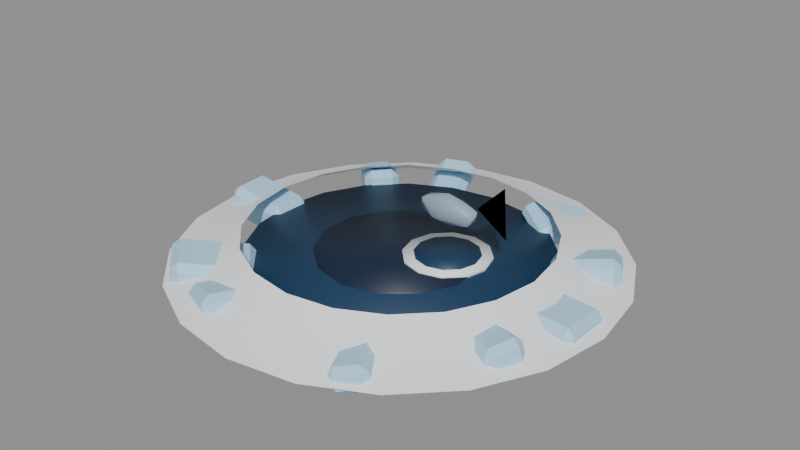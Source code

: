 # Source: hole-open.blend  (saved by Blender 5.2.45; exported with 4.5.12 LTS)
import bpy
from mathutils import Matrix  # noqa: F401  (used for matrix-valued properties, if any)

bpy.ops.wm.read_factory_settings(use_empty=True)
scene = bpy.context.scene
scene.name = 'Scene'

# ---- materials (node trees are filled in below, after node groups)
mat_gloss_water = bpy.data.materials.new('Gloss Water')
mat_gloss_water.diffuse_color = (0.006049, 0.03955, 0.09759, 1.0)
mat_gloss_water_deep = bpy.data.materials.new('Gloss Water Deep')
mat_gloss_water_deep.diffuse_color = (0.003035, 0.016, 0.04519, 1.0)
mat_gloss_ice = bpy.data.materials.new('Gloss Ice')
mat_gloss_ice.diffuse_color = (0.4342, 0.7157, 0.9216, 1.0)
mat_gloss_fish = bpy.data.materials.new('Gloss Fish')
mat_gloss_fish.diffuse_color = (0.305, 0.402, 0.5149, 1.0)
mat_snow_cap = bpy.data.materials.new('Snow Cap')
mat_snow_cap.diffuse_color = (0.956, 0.9734, 1.0, 1.0)

# ---- material node trees
mat_gloss_water.use_nodes = True; mat_gloss_water.node_tree.nodes.clear()
_N = mat_gloss_water.node_tree.nodes; _L = mat_gloss_water.node_tree.links
n0 = _N.new('ShaderNodeBsdfPrincipled'); n0.name = 'Principled BSDF'; n0.location = (-200, 100)
n0.inputs[0].default_value = (0.006049, 0.03955, 0.09759, 1.0)
n0.inputs[10].default_value = 0.005
n1 = _N.new('ShaderNodeOutputMaterial'); n1.name = 'Material Output'; n1.location = (200, 100)
_L.new(n0.outputs[0], n1.inputs[0])
n1.is_active_output = True
mat_gloss_water_deep.use_nodes = True; mat_gloss_water_deep.node_tree.nodes.clear()
_N = mat_gloss_water_deep.node_tree.nodes; _L = mat_gloss_water_deep.node_tree.links
n0 = _N.new('ShaderNodeBsdfPrincipled'); n0.name = 'Principled BSDF'; n0.location = (-200, 100)
n0.inputs[0].default_value = (0.003035, 0.016, 0.04519, 1.0)
n0.inputs[10].default_value = 0.005
n1 = _N.new('ShaderNodeOutputMaterial'); n1.name = 'Material Output'; n1.location = (200, 100)
_L.new(n0.outputs[0], n1.inputs[0])
n1.is_active_output = True
mat_gloss_ice.use_nodes = True; mat_gloss_ice.node_tree.nodes.clear()
_N = mat_gloss_ice.node_tree.nodes; _L = mat_gloss_ice.node_tree.links
n0 = _N.new('ShaderNodeBsdfPrincipled'); n0.name = 'Principled BSDF'; n0.location = (-200, 100)
n0.inputs[0].default_value = (0.4342, 0.7157, 0.9216, 1.0)
n0.inputs[10].default_value = 0.005
n1 = _N.new('ShaderNodeOutputMaterial'); n1.name = 'Material Output'; n1.location = (200, 100)
_L.new(n0.outputs[0], n1.inputs[0])
n1.is_active_output = True
mat_gloss_fish.use_nodes = True; mat_gloss_fish.node_tree.nodes.clear()
_N = mat_gloss_fish.node_tree.nodes; _L = mat_gloss_fish.node_tree.links
n0 = _N.new('ShaderNodeBsdfPrincipled'); n0.name = 'Principled BSDF'; n0.location = (-200, 100)
n0.inputs[0].default_value = (0.305, 0.402, 0.5149, 1.0)
n0.inputs[10].default_value = 0.005
n1 = _N.new('ShaderNodeOutputMaterial'); n1.name = 'Material Output'; n1.location = (200, 100)
_L.new(n0.outputs[0], n1.inputs[0])
n1.is_active_output = True
mat_snow_cap.use_nodes = True; mat_snow_cap.node_tree.nodes.clear()
_N = mat_snow_cap.node_tree.nodes; _L = mat_snow_cap.node_tree.links
n0 = _N.new('ShaderNodeBsdfPrincipled'); n0.name = 'Principled BSDF'; n0.location = (-200, 100)
n0.inputs[0].default_value = (0.956, 0.9734, 1.0, 1.0)
n0.inputs[10].default_value = 0.005
n1 = _N.new('ShaderNodeOutputMaterial'); n1.name = 'Material Output'; n1.location = (200, 100)
_L.new(n0.outputs[0], n1.inputs[0])
n1.is_active_output = True

# ---- meshes
me_pole = bpy.data.meshes.new('pole')
me_pole.from_pydata([(0.0, 0.42, 0.0), (-0.1298, 0.3994, 0.0), (-0.2469, 0.3398, 0.0), (-0.3398, 0.2469, 0.0), (-0.3994, 0.1298, 0.0), (-0.42, 2.572e-17, 0.0), (-0.3994, -0.1298, 0.0), (-0.3398, -0.2469, 0.0), (-0.2469, -0.3398, 0.0), (-0.1298, -0.3994, 0.0), (-5.144e-17, -0.42, 0.0), (0.1298, -0.3994, 0.0), (0.2469, -0.3398, 0.0), (0.3398, -0.2469, 0.0), (0.3994, -0.1298, 0.0), (0.42, -7.715e-17, 0.0), (0.3994, 0.1298, 0.0), (0.3398, 0.2469, 0.0), (0.2469, 0.3398, 0.0), (0.1298, 0.3994, 0.0), (0.0, 0.42, 0.02), (-0.1298, 0.3994, 0.02), (-0.2469, 0.3398, 0.02), (-0.3398, 0.2469, 0.02), (-0.3994, 0.1298, 0.02), (-0.42, 2.572e-17, 0.02), (-0.3994, -0.1298, 0.02), (-0.3398, -0.2469, 0.02), (-0.2469, -0.3398, 0.02), (-0.1298, -0.3994, 0.02), (-5.144e-17, -0.42, 0.02), (0.1298, -0.3994, 0.02), (0.2469, -0.3398, 0.02), (0.3398, -0.2469, 0.02), (0.3994, -0.1298, 0.02), (0.42, -7.715e-17, 0.02), (0.3994, 0.1298, 0.02), (0.3398, 0.2469, 0.02), (0.2469, 0.3398, 0.02), (0.1298, 0.3994, 0.02)], [], [(0, 1, 21, 20), (1, 2, 22, 21), (2, 3, 23, 22), (3, 4, 24, 23), (4, 5, 25, 24), (5, 6, 26, 25), (6, 7, 27, 26), (7, 8, 28, 27), (8, 9, 29, 28), (9, 10, 30, 29), (10, 11, 31, 30), (11, 12, 32, 31), (12, 13, 33, 32), (13, 14, 34, 33), (14, 15, 35, 34), (15, 16, 36, 35), (16, 17, 37, 36), (17, 18, 38, 37), (18, 19, 39, 38), (19, 0, 20, 39), (19, 18, 17, 16, 15, 14, 13, 12, 11, 10, 9, 8, 7, 6, 5, 4, 3, 2, 1, 0), (20, 21, 22, 23, 24, 25, 26, 27, 28, 29, 30, 31, 32, 33, 34, 35, 36, 37, 38, 39)])
me_pole.polygons.foreach_set('use_smooth', [True] * 22)
me_pole.materials.append(mat_gloss_water)
me_pole.update()
me_pole_001 = bpy.data.meshes.new('pole.001')
me_pole_001.from_pydata([(0.0, 0.231, 0.0), (-0.1002, 0.2081, 0.0), (-0.1806, 0.144, 0.0), (-0.2252, 0.0514, 0.0), (-0.2252, -0.0514, 0.0), (-0.1806, -0.144, 0.0), (-0.1002, -0.2081, 0.0), (-2.829e-17, -0.231, 0.0), (0.1002, -0.2081, 0.0), (0.1806, -0.144, 0.0), (0.2252, -0.0514, 0.0), (0.2252, 0.0514, 0.0), (0.1806, 0.144, 0.0), (0.1002, 0.2081, 0.0), (0.0, 0.231, 0.025), (-0.1002, 0.2081, 0.025), (-0.1806, 0.144, 0.025), (-0.2252, 0.0514, 0.025), (-0.2252, -0.0514, 0.025), (-0.1806, -0.144, 0.025), (-0.1002, -0.2081, 0.025), (-2.829e-17, -0.231, 0.025), (0.1002, -0.2081, 0.025), (0.1806, -0.144, 0.025), (0.2252, -0.0514, 0.025), (0.2252, 0.0514, 0.025), (0.1806, 0.144, 0.025), (0.1002, 0.2081, 0.025)], [], [(0, 1, 15, 14), (1, 2, 16, 15), (2, 3, 17, 16), (3, 4, 18, 17), (4, 5, 19, 18), (5, 6, 20, 19), (6, 7, 21, 20), (7, 8, 22, 21), (8, 9, 23, 22), (9, 10, 24, 23), (10, 11, 25, 24), (11, 12, 26, 25), (12, 13, 27, 26), (13, 0, 14, 27), (13, 12, 11, 10, 9, 8, 7, 6, 5, 4, 3, 2, 1, 0), (14, 15, 16, 17, 18, 19, 20, 21, 22, 23, 24, 25, 26, 27)])
me_pole_001.polygons.foreach_set('use_smooth', [True] * 16)
me_pole_001.materials.append(mat_gloss_water_deep)
me_pole_001.update()
me_box = bpy.data.meshes.new('box')
me_box.from_pydata([(-0.09239, -0.07773, -0.04397), (0.09239, -0.07773, -0.04397), (-0.09239, 0.07773, -0.04397), (0.09239, 0.07773, -0.04397), (-0.09239, -0.07773, 0.04397), (0.09239, -0.07773, 0.04397), (-0.09239, 0.07773, 0.04397), (0.09239, 0.07773, 0.04397)], [], [(0, 2, 3, 1), (4, 5, 7, 6), (0, 1, 5, 4), (2, 6, 7, 3), (0, 4, 6, 2), (1, 3, 7, 5)])
me_box.materials.append(mat_gloss_ice)
me_box.update()
me_box_001 = bpy.data.meshes.new('box.001')
me_box_001.from_pydata([(-0.09048, -0.0689, -0.05379), (0.09048, -0.0689, -0.05379), (-0.09048, 0.0689, -0.05379), (0.09048, 0.0689, -0.05379), (-0.09048, -0.0689, 0.05379), (0.09048, -0.0689, 0.05379), (-0.09048, 0.0689, 0.05379), (0.09048, 0.0689, 0.05379)], [], [(0, 2, 3, 1), (4, 5, 7, 6), (0, 1, 5, 4), (2, 6, 7, 3), (0, 4, 6, 2), (1, 3, 7, 5)])
me_box_001.materials.append(mat_gloss_ice)
me_box_001.update()
me_box_002 = bpy.data.meshes.new('box.002')
me_box_002.from_pydata([(-0.1024, -0.0708, -0.03126), (0.1024, -0.0708, -0.03126), (-0.1024, 0.0708, -0.03126), (0.1024, 0.0708, -0.03126), (-0.1024, -0.0708, 0.03126), (0.1024, -0.0708, 0.03126), (-0.1024, 0.0708, 0.03126), (0.1024, 0.0708, 0.03126)], [], [(0, 2, 3, 1), (4, 5, 7, 6), (0, 1, 5, 4), (2, 6, 7, 3), (0, 4, 6, 2), (1, 3, 7, 5)])
me_box_002.materials.append(mat_gloss_ice)
me_box_002.update()
me_box_003 = bpy.data.meshes.new('box.003')
me_box_003.from_pydata([(-0.09462, -0.05472, -0.03045), (0.09462, -0.05472, -0.03045), (-0.09462, 0.05472, -0.03045), (0.09462, 0.05472, -0.03045), (-0.09462, -0.05472, 0.03045), (0.09462, -0.05472, 0.03045), (-0.09462, 0.05472, 0.03045), (0.09462, 0.05472, 0.03045)], [], [(0, 2, 3, 1), (4, 5, 7, 6), (0, 1, 5, 4), (2, 6, 7, 3), (0, 4, 6, 2), (1, 3, 7, 5)])
me_box_003.materials.append(mat_gloss_ice)
me_box_003.update()
me_box_004 = bpy.data.meshes.new('box.004')
me_box_004.from_pydata([(-0.07968, -0.0509, -0.04392), (0.07968, -0.0509, -0.04392), (-0.07968, 0.0509, -0.04392), (0.07968, 0.0509, -0.04392), (-0.07968, -0.0509, 0.04392), (0.07968, -0.0509, 0.04392), (-0.07968, 0.0509, 0.04392), (0.07968, 0.0509, 0.04392)], [], [(0, 2, 3, 1), (4, 5, 7, 6), (0, 1, 5, 4), (2, 6, 7, 3), (0, 4, 6, 2), (1, 3, 7, 5)])
me_box_004.materials.append(mat_gloss_ice)
me_box_004.update()
me_box_005 = bpy.data.meshes.new('box.005')
me_box_005.from_pydata([(-0.09561, -0.06499, -0.04987), (0.09561, -0.06499, -0.04987), (-0.09561, 0.06499, -0.04987), (0.09561, 0.06499, -0.04987), (-0.09561, -0.06499, 0.04987), (0.09561, -0.06499, 0.04987), (-0.09561, 0.06499, 0.04987), (0.09561, 0.06499, 0.04987)], [], [(0, 2, 3, 1), (4, 5, 7, 6), (0, 1, 5, 4), (2, 6, 7, 3), (0, 4, 6, 2), (1, 3, 7, 5)])
me_box_005.materials.append(mat_gloss_ice)
me_box_005.update()
me_box_006 = bpy.data.meshes.new('box.006')
me_box_006.from_pydata([(-0.1098, -0.07521, -0.05123), (0.1098, -0.07521, -0.05123), (-0.1098, 0.07521, -0.05123), (0.1098, 0.07521, -0.05123), (-0.1098, -0.07521, 0.05123), (0.1098, -0.07521, 0.05123), (-0.1098, 0.07521, 0.05123), (0.1098, 0.07521, 0.05123)], [], [(0, 2, 3, 1), (4, 5, 7, 6), (0, 1, 5, 4), (2, 6, 7, 3), (0, 4, 6, 2), (1, 3, 7, 5)])
me_box_006.materials.append(mat_gloss_ice)
me_box_006.update()
me_box_007 = bpy.data.meshes.new('box.007')
me_box_007.from_pydata([(-0.07281, -0.07299, -0.04201), (0.07281, -0.07299, -0.04201), (-0.07281, 0.07299, -0.04201), (0.07281, 0.07299, -0.04201), (-0.07281, -0.07299, 0.04201), (0.07281, -0.07299, 0.04201), (-0.07281, 0.07299, 0.04201), (0.07281, 0.07299, 0.04201)], [], [(0, 2, 3, 1), (4, 5, 7, 6), (0, 1, 5, 4), (2, 6, 7, 3), (0, 4, 6, 2), (1, 3, 7, 5)])
me_box_007.materials.append(mat_gloss_ice)
me_box_007.update()
me_box_008 = bpy.data.meshes.new('box.008')
me_box_008.from_pydata([(-0.1039, -0.05002, -0.03629), (0.1039, -0.05002, -0.03629), (-0.1039, 0.05002, -0.03629), (0.1039, 0.05002, -0.03629), (-0.1039, -0.05002, 0.03629), (0.1039, -0.05002, 0.03629), (-0.1039, 0.05002, 0.03629), (0.1039, 0.05002, 0.03629)], [], [(0, 2, 3, 1), (4, 5, 7, 6), (0, 1, 5, 4), (2, 6, 7, 3), (0, 4, 6, 2), (1, 3, 7, 5)])
me_box_008.materials.append(mat_gloss_ice)
me_box_008.update()
me_box_009 = bpy.data.meshes.new('box.009')
me_box_009.from_pydata([(-0.0859, -0.05219, -0.04888), (0.0859, -0.05219, -0.04888), (-0.0859, 0.05219, -0.04888), (0.0859, 0.05219, -0.04888), (-0.0859, -0.05219, 0.04888), (0.0859, -0.05219, 0.04888), (-0.0859, 0.05219, 0.04888), (0.0859, 0.05219, 0.04888)], [], [(0, 2, 3, 1), (4, 5, 7, 6), (0, 1, 5, 4), (2, 6, 7, 3), (0, 4, 6, 2), (1, 3, 7, 5)])
me_box_009.materials.append(mat_gloss_ice)
me_box_009.update()
me_icosphere = bpy.data.meshes.new('Icosphere')
me_icosphere.from_pydata([(0.0, 0.0, -1.0), (0.7236, -0.5257, -0.4472), (-0.2764, -0.8506, -0.4472), (-0.8944, 0.0, -0.4472), (-0.2764, 0.8506, -0.4472), (0.7236, 0.5257, -0.4472), (0.2764, -0.8506, 0.4472), (-0.7236, -0.5257, 0.4472), (-0.7236, 0.5257, 0.4472), (0.2764, 0.8506, 0.4472), (0.8944, 0.0, 0.4472), (0.0, 0.0, 1.0)], [], [(0, 1, 2), (1, 0, 5), (0, 2, 3), (0, 3, 4), (0, 4, 5), (1, 5, 10), (2, 1, 6), (3, 2, 7), (4, 3, 8), (5, 4, 9), (1, 10, 6), (2, 6, 7), (3, 7, 8), (4, 8, 9), (5, 9, 10), (6, 10, 11), (7, 6, 11), (8, 7, 11), (9, 8, 11), (10, 9, 11)])
me_icosphere.polygons.foreach_set('use_smooth', [True] * 20)
_uv = me_icosphere.uv_layers.new(name='UVMap')
_uv.uv.foreach_set('vector', [0.1818, 0.0, 0.2727, 0.1575, 0.09091, 0.1575, 0.2727, 0.1575, 0.3636, 0.0, 0.4545, 0.1575, 0.9091, 0.0, 1.0, 0.1575, 0.8182, 0.1575, 0.7273, 0.0, 0.8182, 0.1575, 0.6364, 0.1575, 0.5455, 0.0, 0.6364, 0.1575, 0.4545, 0.1575, 0.2727, 0.1575, 0.4545, 0.1575, 0.3636, 0.3149, 0.09091, 0.1575, 0.2727, 0.1575, 0.1818, 0.3149, 0.8182, 0.1575, 1.0, 0.1575, 0.9091, 0.3149, 0.6364, 0.1575, 0.8182, 0.1575, 0.7273, 0.3149, 0.4545, 0.1575, 0.6364, 0.1575, 0.5455, 0.3149, 0.2727, 0.1575, 0.3636, 0.3149, 0.1818, 0.3149, 0.09091, 0.1575, 0.1818, 0.3149, 0.0, 0.3149, 0.8182, 0.1575, 0.9091, 0.3149, 0.7273, 0.3149, 0.6364, 0.1575, 0.7273, 0.3149, 0.5455, 0.3149, 0.4545, 0.1575, 0.5455, 0.3149, 0.3636, 0.3149, 0.1818, 0.3149, 0.3636, 0.3149, 0.2727, 0.4724, 0.0, 0.3149, 0.1818, 0.3149, 0.09091, 0.4724, 0.7273, 0.3149, 0.9091, 0.3149, 0.8182, 0.4724, 0.5455, 0.3149, 0.7273, 0.3149, 0.6364, 0.4724, 0.3636, 0.3149, 0.5455, 0.3149, 0.4545, 0.4724])
me_icosphere.materials.append(mat_gloss_fish)
me_icosphere.update()
me_tail = bpy.data.meshes.new('tail')
me_tail.from_pydata([(0.21, 0.05, 0.19), (0.29, 0.05, 0.27), (0.3, 0.05, 0.13)], [], [(0, 1, 2), (2, 1, 0)])
me_tail.materials.append(mat_gloss_fish)
me_tail.update()
me_pole_002 = bpy.data.meshes.new('pole.002')
me_pole_002.from_pydata([(0.12, 0.17, 0.02), (0.06, 0.1539, 0.02), (0.01608, 0.11, 0.02), (0.0, 0.05, 0.02), (0.01608, -0.01, 0.02), (0.06, -0.05392, 0.02), (0.12, -0.07, 0.02), (0.18, -0.05392, 0.02), (0.2239, -0.01, 0.02), (0.24, 0.05, 0.02), (0.2239, 0.11, 0.02), (0.18, 0.1539, 0.02), (0.12, 0.17, 0.032), (0.06, 0.1539, 0.032), (0.01608, 0.11, 0.032), (0.0, 0.05, 0.032), (0.01608, -0.01, 0.032), (0.06, -0.05392, 0.032), (0.12, -0.07, 0.032), (0.18, -0.05392, 0.032), (0.2239, -0.01, 0.032), (0.24, 0.05, 0.032), (0.2239, 0.11, 0.032), (0.18, 0.1539, 0.032)], [], [(0, 1, 13, 12), (1, 2, 14, 13), (2, 3, 15, 14), (3, 4, 16, 15), (4, 5, 17, 16), (5, 6, 18, 17), (6, 7, 19, 18), (7, 8, 20, 19), (8, 9, 21, 20), (9, 10, 22, 21), (10, 11, 23, 22), (11, 0, 12, 23), (11, 10, 9, 8, 7, 6, 5, 4, 3, 2, 1, 0), (12, 13, 14, 15, 16, 17, 18, 19, 20, 21, 22, 23)])
me_pole_002.polygons.foreach_set('use_smooth', [True] * 14)
me_pole_002.materials.append(mat_snow_cap)
me_pole_002.update()
me_pole_003 = bpy.data.meshes.new('pole.003')
me_pole_003.from_pydata([(0.12, 0.14, 0.02), (0.075, 0.1279, 0.02), (0.04206, 0.095, 0.02), (0.03, 0.05, 0.02), (0.04206, 0.005, 0.02), (0.075, -0.02794, 0.02), (0.12, -0.04, 0.02), (0.165, -0.02794, 0.02), (0.1979, 0.005, 0.02), (0.21, 0.05, 0.02), (0.1979, 0.095, 0.02), (0.165, 0.1279, 0.02), (0.12, 0.14, 0.036), (0.075, 0.1279, 0.036), (0.04206, 0.095, 0.036), (0.03, 0.05, 0.036), (0.04206, 0.005, 0.036), (0.075, -0.02794, 0.036), (0.12, -0.04, 0.036), (0.165, -0.02794, 0.036), (0.1979, 0.005, 0.036), (0.21, 0.05, 0.036), (0.1979, 0.095, 0.036), (0.165, 0.1279, 0.036)], [], [(0, 1, 13, 12), (1, 2, 14, 13), (2, 3, 15, 14), (3, 4, 16, 15), (4, 5, 17, 16), (5, 6, 18, 17), (6, 7, 19, 18), (7, 8, 20, 19), (8, 9, 21, 20), (9, 10, 22, 21), (10, 11, 23, 22), (11, 0, 12, 23), (11, 10, 9, 8, 7, 6, 5, 4, 3, 2, 1, 0), (12, 13, 14, 15, 16, 17, 18, 19, 20, 21, 22, 23)])
me_pole_003.polygons.foreach_set('use_smooth', [True] * 14)
me_pole_003.materials.append(mat_gloss_water)
me_pole_003.update()
me_drift = bpy.data.meshes.new('drift')
me_drift.from_pydata([(0.42, 0.0, 0.08), (0.3994, 0.1298, 0.08), (0.3398, 0.2469, 0.08), (0.2469, 0.3398, 0.08), (0.1298, 0.3994, 0.08), (2.572e-17, 0.42, 0.08), (-0.1298, 0.3994, 0.08), (-0.2469, 0.3398, 0.08), (-0.3398, 0.2469, 0.08), (-0.3994, 0.1298, 0.08), (-0.42, 5.144e-17, 0.08), (-0.3994, -0.1298, 0.08), (-0.3398, -0.2469, 0.08), (-0.2469, -0.3398, 0.08), (-0.1298, -0.3994, 0.08), (-7.715e-17, -0.42, 0.08), (0.1298, -0.3994, 0.08), (0.2469, -0.3398, 0.08), (0.3398, -0.2469, 0.08), (0.3994, -0.1298, 0.08), (0.52, 0.0, 0.025), (0.4945, 0.1607, 0.025), (0.4207, 0.3056, 0.025), (0.3056, 0.4207, 0.025), (0.1607, 0.4945, 0.025), (3.184e-17, 0.52, 0.025), (-0.1607, 0.4945, 0.025), (-0.3056, 0.4207, 0.025), (-0.4207, 0.3056, 0.025), (-0.4945, 0.1607, 0.025), (-0.52, 6.368e-17, 0.025), (-0.4945, -0.1607, 0.025), (-0.4207, -0.3056, 0.025), (-0.3056, -0.4207, 0.025), (-0.1607, -0.4945, 0.025), (-9.552e-17, -0.52, 0.025), (0.1607, -0.4945, 0.025), (0.3056, -0.4207, 0.025), (0.4207, -0.3056, 0.025), (0.4945, -0.1607, 0.025), (0.62, 0.0, 0.0), (0.5897, 0.1916, 0.0), (0.5016, 0.3644, 0.0), (0.3644, 0.5016, 0.0), (0.1916, 0.5897, 0.0), (3.796e-17, 0.62, 0.0), (-0.1916, 0.5897, 0.0), (-0.3644, 0.5016, 0.0), (-0.5016, 0.3644, 0.0), (-0.5897, 0.1916, 0.0), (-0.62, 7.593e-17, 0.0), (-0.5897, -0.1916, 0.0), (-0.5016, -0.3644, 0.0), (-0.3644, -0.5016, 0.0), (-0.1916, -0.5897, 0.0), (-1.139e-16, -0.62, 0.0), (0.1916, -0.5897, 0.0), (0.3644, -0.5016, 0.0), (0.5016, -0.3644, 0.0), (0.5897, -0.1916, 0.0)], [], [(0, 1, 21, 20), (1, 2, 22, 21), (2, 3, 23, 22), (3, 4, 24, 23), (4, 5, 25, 24), (5, 6, 26, 25), (6, 7, 27, 26), (7, 8, 28, 27), (8, 9, 29, 28), (9, 10, 30, 29), (10, 11, 31, 30), (11, 12, 32, 31), (12, 13, 33, 32), (13, 14, 34, 33), (14, 15, 35, 34), (15, 16, 36, 35), (16, 17, 37, 36), (17, 18, 38, 37), (18, 19, 39, 38), (19, 0, 20, 39), (20, 21, 41, 40), (21, 22, 42, 41), (22, 23, 43, 42), (23, 24, 44, 43), (24, 25, 45, 44), (25, 26, 46, 45), (26, 27, 47, 46), (27, 28, 48, 47), (28, 29, 49, 48), (29, 30, 50, 49), (30, 31, 51, 50), (31, 32, 52, 51), (32, 33, 53, 52), (33, 34, 54, 53), (34, 35, 55, 54), (35, 36, 56, 55), (36, 37, 57, 56), (37, 38, 58, 57), (38, 39, 59, 58), (39, 20, 40, 59)])
me_drift.polygons.foreach_set('use_smooth', [True] * 40)
me_drift.materials.append(mat_snow_cap)
me_drift.update()

# ---- objects
ob_pole = bpy.data.objects.new('pole', me_pole)
ob_pole_001 = bpy.data.objects.new('pole.001', me_pole_001)
ob_box = bpy.data.objects.new('box', me_box)
ob_box_001 = bpy.data.objects.new('box.001', me_box_001)
ob_box_002 = bpy.data.objects.new('box.002', me_box_002)
ob_box_003 = bpy.data.objects.new('box.003', me_box_003)
ob_box_004 = bpy.data.objects.new('box.004', me_box_004)
ob_box_005 = bpy.data.objects.new('box.005', me_box_005)
ob_box_006 = bpy.data.objects.new('box.006', me_box_006)
ob_box_007 = bpy.data.objects.new('box.007', me_box_007)
ob_box_008 = bpy.data.objects.new('box.008', me_box_008)
ob_box_009 = bpy.data.objects.new('box.009', me_box_009)
ob_ball = bpy.data.objects.new('ball', me_icosphere)
ob_tail = bpy.data.objects.new('tail', me_tail)
ob_pole_002 = bpy.data.objects.new('pole.002', me_pole_002)
ob_pole_003 = bpy.data.objects.new('pole.003', me_pole_003)
ob_drift = bpy.data.objects.new('drift', me_drift)

# ---- transforms, parenting, visibility, modifiers, constraints
ob_pole.location = (0.0, 0.0, 0.0)
ob_pole_001.location = (0.0, 0.0, 0.0)
ob_box.location = (0.4899, -0.009333, 0.0)
ob_box.rotation_euler = (0.004705, 0.05243, -0.01905)
_m = ob_box.modifiers.new('bevel', 'BEVEL')
_m.width = 0.02
_m.width_pct = 0.02
_m.limit_method = 'NONE'
ob_box_001.location = (0.4295, 0.2359, 0.0)
ob_box_001.rotation_euler = (-0.2435, -0.118, 0.5022)
_m = ob_box_001.modifiers.new('bevel', 'BEVEL')
_m.width = 0.02
_m.width_pct = 0.02
_m.limit_method = 'NONE'
ob_box_002.location = (0.2254, 0.4351, 0.0)
ob_box_002.rotation_euler = (0.2893, 0.2789, 1.093)
_m = ob_box_002.modifiers.new('bevel', 'BEVEL')
_m.width = 0.02
_m.width_pct = 0.02
_m.limit_method = 'NONE'
ob_box_003.location = (-0.1798, 0.4558, 0.0)
ob_box_003.rotation_euler = (0.01703, -0.2643, 1.947)
_m = ob_box_003.modifiers.new('bevel', 'BEVEL')
_m.width = 0.02
_m.width_pct = 0.02
_m.limit_method = 'NONE'
ob_box_004.location = (-0.3578, 0.3348, 0.0)
ob_box_004.rotation_euler = (-0.03568, 0.2055, 2.389)
_m = ob_box_004.modifiers.new('bevel', 'BEVEL')
_m.width = 0.02
_m.width_pct = 0.02
_m.limit_method = 'NONE'
ob_box_005.location = (-0.49, -0.003748, 0.0)
ob_box_005.rotation_euler = (-0.0256, -0.1331, 3.149)
_m = ob_box_005.modifiers.new('bevel', 'BEVEL')
_m.width = 0.02
_m.width_pct = 0.02
_m.limit_method = 'NONE'
ob_box_006.location = (-0.3316, -0.3607, 0.0)
ob_box_006.rotation_euler = (-0.1108, -0.1622, 3.969)
_m = ob_box_006.modifiers.new('bevel', 'BEVEL')
_m.width = 0.02
_m.width_pct = 0.02
_m.limit_method = 'NONE'
ob_box_007.location = (-0.1902, -0.4516, 0.0)
ob_box_007.rotation_euler = (0.208, -0.06809, 4.314)
_m = ob_box_007.modifiers.new('bevel', 'BEVEL')
_m.width = 0.02
_m.width_pct = 0.02
_m.limit_method = 'NONE'
ob_box_008.location = (0.2338, -0.4306, 0.0)
ob_box_008.rotation_euler = (0.2462, -0.01801, 5.21)
_m = ob_box_008.modifiers.new('bevel', 'BEVEL')
_m.width = 0.02
_m.width_pct = 0.02
_m.limit_method = 'NONE'
ob_box_009.location = (0.4441, -0.207, 0.0)
ob_box_009.rotation_euler = (0.1671, -0.1381, 5.847)
_m = ob_box_009.modifiers.new('bevel', 'BEVEL')
_m.width = 0.02
_m.width_pct = 0.02
_m.limit_method = 'NONE'
ob_ball.location = (0.12, 0.05, 0.16)
ob_ball.scale = (0.1, 0.035, 0.045)
ob_tail.location = (0.0, 0.0, 0.0)
ob_pole_002.location = (0.0, 0.0, 0.0)
ob_pole_003.location = (0.0, 0.0, 0.0)
ob_drift.location = (0.0, 0.0, 0.0)

# ---- collection membership
scene.collection.objects.link(ob_pole)
scene.collection.objects.link(ob_pole_001)
scene.collection.objects.link(ob_box)
scene.collection.objects.link(ob_box_001)
scene.collection.objects.link(ob_box_002)
scene.collection.objects.link(ob_box_003)
scene.collection.objects.link(ob_box_004)
scene.collection.objects.link(ob_box_005)
scene.collection.objects.link(ob_box_006)
scene.collection.objects.link(ob_box_007)
scene.collection.objects.link(ob_box_008)
scene.collection.objects.link(ob_box_009)
scene.collection.objects.link(ob_ball)
scene.collection.objects.link(ob_tail)
scene.collection.objects.link(ob_pole_002)
scene.collection.objects.link(ob_pole_003)
scene.collection.objects.link(ob_drift)

# ---- scene / render settings (as saved in the file)
scene.frame_start = 1; scene.frame_end = 250; scene.frame_set(1)
scene.render.engine = 'BLENDER_EEVEE_NEXT'
scene.render.bake_bias = 0.0
scene.render.bake_samples = 0
scene.render.compositor_device = 'GPU'
scene.eevee.use_volume_custom_range = False
scene.eevee.fast_gi_thickness_near = 0.1
scene.eevee.fast_gi_thickness_far = 0.0
scene.eevee.ray_tracing_options.screen_trace_thickness = 0.1
bpy.context.view_layer.update()

# ---- added for rendering (the .blend has no active camera and no usable light): camera, sun + grey world if the file has none
cam_auto = bpy.data.cameras.new('AutoCamera')
cam_auto.lens = 50.0
cam_auto.sensor_width = 36.0
cam_auto.clip_end = 1000.0
ob_auto_camera = bpy.data.objects.new('AutoCamera', cam_auto)
scene.collection.objects.link(ob_auto_camera)
ob_auto_camera.location = (1.65431, -1.98518, 1.41896)
ob_auto_camera.rotation_euler = (1.09748, -7.21219e-08, 0.694738)
scene.camera = ob_auto_camera
light_auto_sun = bpy.data.lights.new('AutoSun', 'SUN')
light_auto_sun.energy = 3.0
light_auto_sun.angle = 0.0523599
ob_auto_sun = bpy.data.objects.new('AutoSun', light_auto_sun)
scene.collection.objects.link(ob_auto_sun)
ob_auto_sun.rotation_euler = (0.872665, 0.174533, 0.523599)
if scene.world is None:
    world_auto = bpy.data.worlds.new('AutoWorld')
    world_auto.color = (0.3, 0.3, 0.3)
    scene.world = world_auto
bpy.context.view_layer.update()
